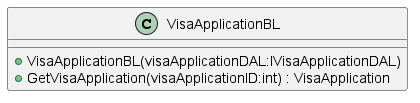

The diagram above was rendered by PlantUML. Its source (embedded in the PNG):
@startuml
class VisaApplicationBL {
    + VisaApplicationBL(visaApplicationDAL:IVisaApplicationDAL)
    + GetVisaApplication(visaApplicationID:int) : VisaApplication
}
@enduml